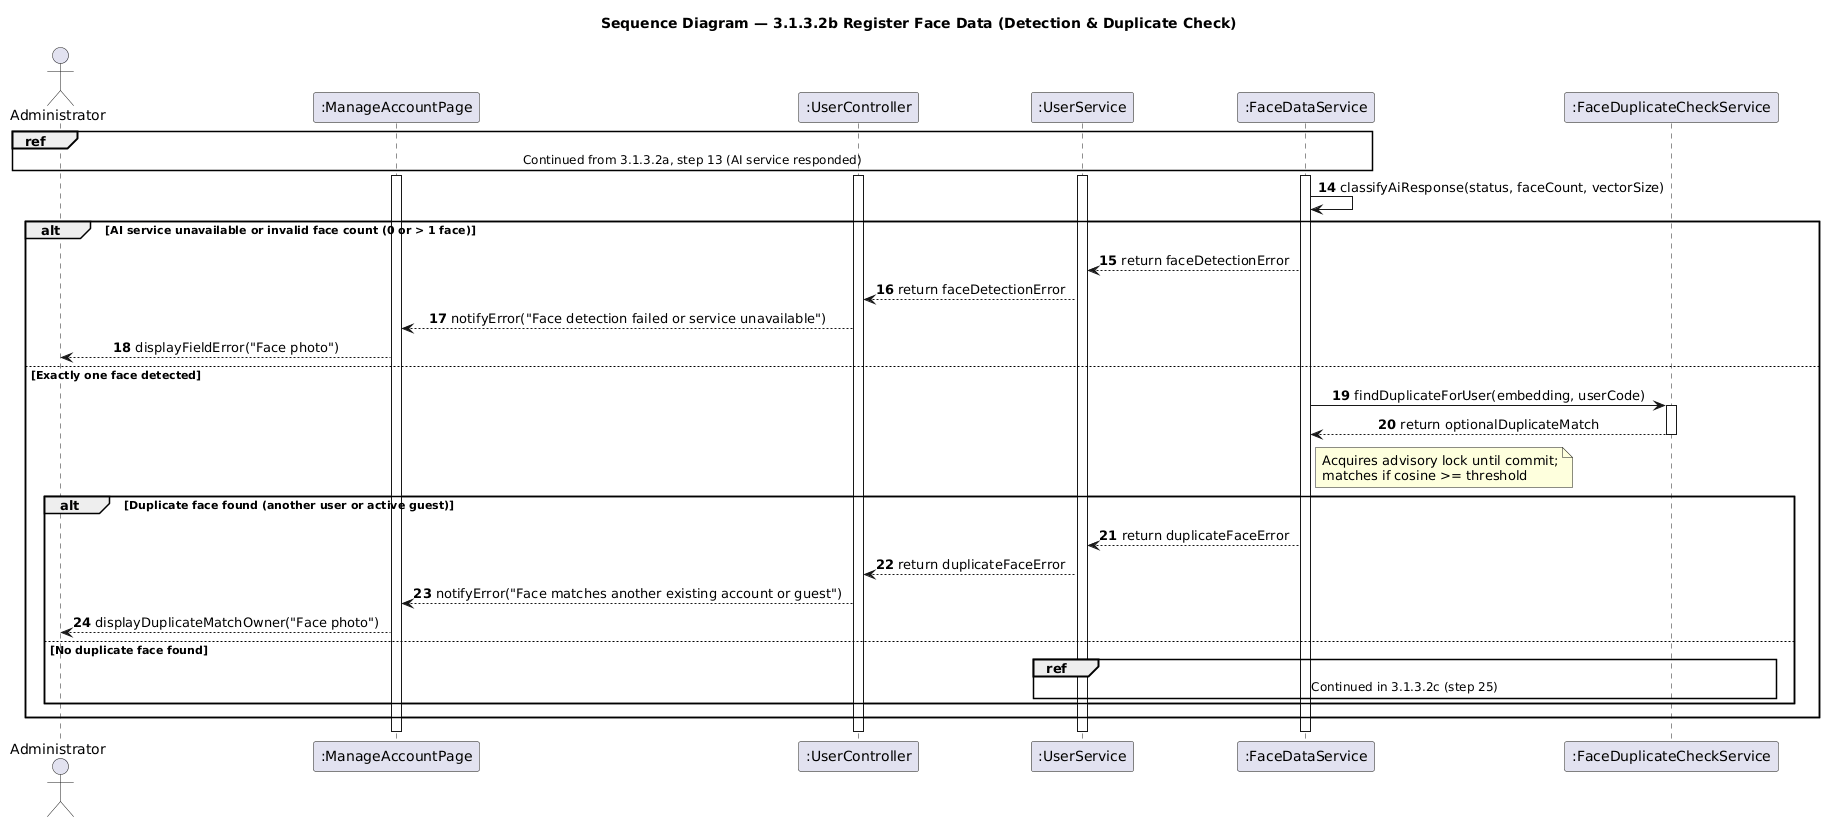

The diagram above was rendered by PlantUML. Its source (embedded in the PNG):
@startuml
skinparam shadowing false
skinparam sequenceMessageAlign center
autonumber 14

title Sequence Diagram — 3.1.3.2b Register Face Data (Detection & Duplicate Check)

actor "Administrator" as Admin
participant ":ManageAccountPage" as Page
participant ":UserController" as Controller
participant ":UserService" as Service
participant ":FaceDataService" as FaceService
participant ":FaceDuplicateCheckService" as DupCheck

ref over Admin, Page, Controller, Service, FaceService : Continued from 3.1.3.2a, step 13 (AI service responded)

activate Page
activate Controller
activate Service
activate FaceService

FaceService -> FaceService : classifyAiResponse(status, faceCount, vectorSize)

alt AI service unavailable or invalid face count (0 or > 1 face)
    FaceService --> Service : return faceDetectionError
    Service --> Controller : return faceDetectionError
    Controller --> Page : notifyError("Face detection failed or service unavailable")
    Page --> Admin : displayFieldError("Face photo")
else Exactly one face detected
    FaceService -> DupCheck : findDuplicateForUser(embedding, userCode)
    activate DupCheck
    DupCheck --> FaceService : return optionalDuplicateMatch
    deactivate DupCheck
    note right of FaceService
        Acquires advisory lock until commit;
        matches if cosine >= threshold
    end note

    alt Duplicate face found (another user or active guest)
        FaceService --> Service : return duplicateFaceError
        Service --> Controller : return duplicateFaceError
        Controller --> Page : notifyError("Face matches another existing account or guest")
        Page --> Admin : displayDuplicateMatchOwner("Face photo")
    else No duplicate face found
        ref over Service, FaceService, DupCheck : Continued in 3.1.3.2c (step 25)
    end
end
deactivate FaceService
deactivate Service
deactivate Controller
deactivate Page
@enduml